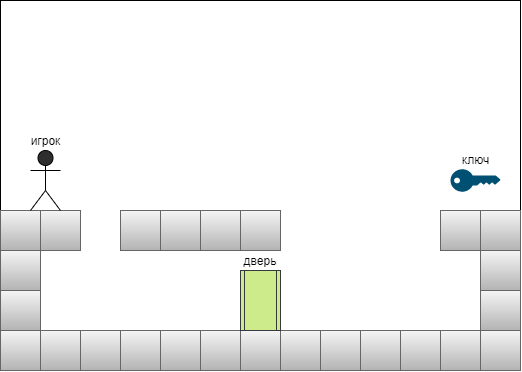

The diagram above was exported from draw.io. Its source (the exported page's mxGraphModel, read from the mxfile embedded in the PNG):
<mxGraphModel dx="716" dy="442" grid="1" gridSize="10" guides="1" tooltips="1" connect="1" arrows="1" fold="1" page="1" pageScale="1" pageWidth="827" pageHeight="1169" math="0" shadow="0">
  <root>
    <mxCell id="0" />
    <mxCell id="1" parent="0" />
    <mxCell id="XHjJqI0-rzeeZaMPeCFV-31" value="" style="rounded=0;whiteSpace=wrap;html=1;" vertex="1" parent="1">
      <mxGeometry x="80" y="70" width="520" height="370" as="geometry" />
    </mxCell>
    <mxCell id="XHjJqI0-rzeeZaMPeCFV-1" value="" style="rounded=0;whiteSpace=wrap;html=1;fillColor=#f5f5f5;strokeColor=#666666;gradientColor=#b3b3b3;" vertex="1" parent="1">
      <mxGeometry x="80" y="280" width="40" height="40" as="geometry" />
    </mxCell>
    <mxCell id="XHjJqI0-rzeeZaMPeCFV-2" value="" style="rounded=0;whiteSpace=wrap;html=1;fillColor=#f5f5f5;strokeColor=#666666;gradientColor=#b3b3b3;" vertex="1" parent="1">
      <mxGeometry x="120" y="280" width="40" height="40" as="geometry" />
    </mxCell>
    <mxCell id="XHjJqI0-rzeeZaMPeCFV-4" value="" style="rounded=0;whiteSpace=wrap;html=1;fillColor=#f5f5f5;strokeColor=#666666;gradientColor=#b3b3b3;" vertex="1" parent="1">
      <mxGeometry x="80" y="320" width="40" height="40" as="geometry" />
    </mxCell>
    <mxCell id="XHjJqI0-rzeeZaMPeCFV-5" value="" style="rounded=0;whiteSpace=wrap;html=1;fillColor=#f5f5f5;strokeColor=#666666;gradientColor=#b3b3b3;" vertex="1" parent="1">
      <mxGeometry x="80" y="360" width="40" height="40" as="geometry" />
    </mxCell>
    <mxCell id="XHjJqI0-rzeeZaMPeCFV-6" value="" style="rounded=0;whiteSpace=wrap;html=1;fillColor=#f5f5f5;strokeColor=#666666;gradientColor=#b3b3b3;" vertex="1" parent="1">
      <mxGeometry x="80" y="400" width="40" height="40" as="geometry" />
    </mxCell>
    <mxCell id="XHjJqI0-rzeeZaMPeCFV-7" value="" style="rounded=0;whiteSpace=wrap;html=1;fillColor=#f5f5f5;strokeColor=#666666;gradientColor=#b3b3b3;" vertex="1" parent="1">
      <mxGeometry x="120" y="400" width="40" height="40" as="geometry" />
    </mxCell>
    <mxCell id="XHjJqI0-rzeeZaMPeCFV-8" value="" style="rounded=0;whiteSpace=wrap;html=1;fillColor=#f5f5f5;strokeColor=#666666;gradientColor=#b3b3b3;" vertex="1" parent="1">
      <mxGeometry x="160" y="400" width="40" height="40" as="geometry" />
    </mxCell>
    <mxCell id="XHjJqI0-rzeeZaMPeCFV-9" value="" style="rounded=0;whiteSpace=wrap;html=1;fillColor=#f5f5f5;strokeColor=#666666;gradientColor=#b3b3b3;" vertex="1" parent="1">
      <mxGeometry x="200" y="400" width="40" height="40" as="geometry" />
    </mxCell>
    <mxCell id="XHjJqI0-rzeeZaMPeCFV-10" value="" style="rounded=0;whiteSpace=wrap;html=1;fillColor=#f5f5f5;strokeColor=#666666;gradientColor=#b3b3b3;" vertex="1" parent="1">
      <mxGeometry x="240" y="400" width="40" height="40" as="geometry" />
    </mxCell>
    <mxCell id="XHjJqI0-rzeeZaMPeCFV-11" value="" style="rounded=0;whiteSpace=wrap;html=1;fillColor=#f5f5f5;strokeColor=#666666;gradientColor=#b3b3b3;" vertex="1" parent="1">
      <mxGeometry x="280" y="400" width="40" height="40" as="geometry" />
    </mxCell>
    <mxCell id="XHjJqI0-rzeeZaMPeCFV-12" value="" style="rounded=0;whiteSpace=wrap;html=1;fillColor=#f5f5f5;strokeColor=#666666;gradientColor=#b3b3b3;" vertex="1" parent="1">
      <mxGeometry x="320" y="400" width="40" height="40" as="geometry" />
    </mxCell>
    <mxCell id="XHjJqI0-rzeeZaMPeCFV-13" value="" style="rounded=0;whiteSpace=wrap;html=1;fillColor=#f5f5f5;strokeColor=#666666;gradientColor=#b3b3b3;" vertex="1" parent="1">
      <mxGeometry x="200" y="280" width="40" height="40" as="geometry" />
    </mxCell>
    <mxCell id="XHjJqI0-rzeeZaMPeCFV-14" value="" style="rounded=0;whiteSpace=wrap;html=1;fillColor=#f5f5f5;strokeColor=#666666;gradientColor=#b3b3b3;" vertex="1" parent="1">
      <mxGeometry x="240" y="280" width="40" height="40" as="geometry" />
    </mxCell>
    <mxCell id="XHjJqI0-rzeeZaMPeCFV-16" value="" style="rounded=0;whiteSpace=wrap;html=1;fillColor=#f5f5f5;strokeColor=#666666;gradientColor=#b3b3b3;" vertex="1" parent="1">
      <mxGeometry x="520" y="280" width="40" height="40" as="geometry" />
    </mxCell>
    <mxCell id="XHjJqI0-rzeeZaMPeCFV-17" value="" style="rounded=0;whiteSpace=wrap;html=1;fillColor=#f5f5f5;strokeColor=#666666;gradientColor=#b3b3b3;" vertex="1" parent="1">
      <mxGeometry x="560" y="280" width="40" height="40" as="geometry" />
    </mxCell>
    <mxCell id="XHjJqI0-rzeeZaMPeCFV-18" value="" style="rounded=0;whiteSpace=wrap;html=1;fillColor=#f5f5f5;strokeColor=#666666;gradientColor=#b3b3b3;" vertex="1" parent="1">
      <mxGeometry x="560" y="320" width="40" height="40" as="geometry" />
    </mxCell>
    <mxCell id="XHjJqI0-rzeeZaMPeCFV-19" value="" style="rounded=0;whiteSpace=wrap;html=1;fillColor=#f5f5f5;strokeColor=#666666;gradientColor=#b3b3b3;" vertex="1" parent="1">
      <mxGeometry x="560" y="360" width="40" height="40" as="geometry" />
    </mxCell>
    <mxCell id="XHjJqI0-rzeeZaMPeCFV-20" value="" style="rounded=0;whiteSpace=wrap;html=1;fillColor=#f5f5f5;strokeColor=#666666;gradientColor=#b3b3b3;" vertex="1" parent="1">
      <mxGeometry x="560" y="400" width="40" height="40" as="geometry" />
    </mxCell>
    <mxCell id="XHjJqI0-rzeeZaMPeCFV-21" value="" style="rounded=0;whiteSpace=wrap;html=1;fillColor=#f5f5f5;strokeColor=#666666;gradientColor=#b3b3b3;" vertex="1" parent="1">
      <mxGeometry x="520" y="400" width="40" height="40" as="geometry" />
    </mxCell>
    <mxCell id="XHjJqI0-rzeeZaMPeCFV-22" value="" style="rounded=0;whiteSpace=wrap;html=1;fillColor=#f5f5f5;strokeColor=#666666;gradientColor=#b3b3b3;" vertex="1" parent="1">
      <mxGeometry x="480" y="400" width="40" height="40" as="geometry" />
    </mxCell>
    <mxCell id="XHjJqI0-rzeeZaMPeCFV-23" value="" style="rounded=0;whiteSpace=wrap;html=1;fillColor=#f5f5f5;strokeColor=#666666;gradientColor=#b3b3b3;" vertex="1" parent="1">
      <mxGeometry x="440" y="400" width="40" height="40" as="geometry" />
    </mxCell>
    <mxCell id="XHjJqI0-rzeeZaMPeCFV-24" value="" style="rounded=0;whiteSpace=wrap;html=1;fillColor=#f5f5f5;strokeColor=#666666;gradientColor=#b3b3b3;" vertex="1" parent="1">
      <mxGeometry x="400" y="400" width="40" height="40" as="geometry" />
    </mxCell>
    <mxCell id="XHjJqI0-rzeeZaMPeCFV-25" value="" style="rounded=0;whiteSpace=wrap;html=1;fillColor=#f5f5f5;strokeColor=#666666;gradientColor=#b3b3b3;" vertex="1" parent="1">
      <mxGeometry x="360" y="400" width="40" height="40" as="geometry" />
    </mxCell>
    <mxCell id="XHjJqI0-rzeeZaMPeCFV-26" value="" style="rounded=0;whiteSpace=wrap;html=1;fillColor=#f5f5f5;strokeColor=#666666;gradientColor=#b3b3b3;" vertex="1" parent="1">
      <mxGeometry x="280" y="280" width="40" height="40" as="geometry" />
    </mxCell>
    <mxCell id="XHjJqI0-rzeeZaMPeCFV-32" value="игрок" style="shape=umlActor;verticalLabelPosition=top;verticalAlign=bottom;html=1;outlineConnect=0;strokeColor=#000000;fillColor=#2E2E2E;gradientColor=none;labelPosition=center;align=center;" vertex="1" parent="1">
      <mxGeometry x="110" y="220" width="30" height="60" as="geometry" />
    </mxCell>
    <mxCell id="XHjJqI0-rzeeZaMPeCFV-33" value="ключ" style="points=[[0,0.5,0],[0.24,0,0],[0.5,0.28,0],[0.995,0.475,0],[0.5,0.72,0],[0.24,1,0]];verticalLabelPosition=top;sketch=0;html=1;verticalAlign=bottom;aspect=fixed;align=center;pointerEvents=1;shape=mxgraph.cisco19.key;fillColor=#005073;strokeColor=none;labelPosition=center;" vertex="1" parent="1">
      <mxGeometry x="530" y="238.75" width="50" height="22.5" as="geometry" />
    </mxCell>
    <mxCell id="XHjJqI0-rzeeZaMPeCFV-34" value="дверь" style="shape=process;whiteSpace=wrap;html=1;backgroundOutline=1;strokeColor=#36393d;fillColor=#cdeb8b;labelPosition=center;verticalLabelPosition=top;align=center;verticalAlign=bottom;" vertex="1" parent="1">
      <mxGeometry x="320" y="340" width="40" height="60" as="geometry" />
    </mxCell>
    <mxCell id="XHjJqI0-rzeeZaMPeCFV-36" value="" style="rounded=0;whiteSpace=wrap;html=1;fillColor=#f5f5f5;strokeColor=#666666;gradientColor=#b3b3b3;" vertex="1" parent="1">
      <mxGeometry x="320" y="280" width="40" height="40" as="geometry" />
    </mxCell>
  </root>
</mxGraphModel>